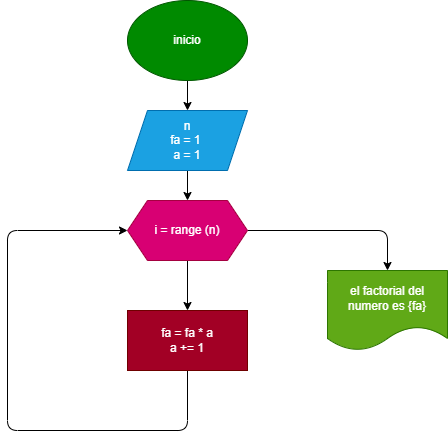

The diagram above was exported from draw.io. Its source (the exported page's mxGraphModel, read from the mxfile embedded in the PNG):
<mxGraphModel dx="576" dy="427" grid="1" gridSize="10" guides="1" tooltips="1" connect="1" arrows="1" fold="1" page="1" pageScale="1" pageWidth="827" pageHeight="1169" math="0" shadow="0">
  <root>
    <mxCell id="0" />
    <mxCell id="1" parent="0" />
    <mxCell id="4" value="" style="edgeStyle=none;html=1;" edge="1" parent="1" source="2" target="3">
      <mxGeometry relative="1" as="geometry" />
    </mxCell>
    <mxCell id="2" value="inicio" style="ellipse;whiteSpace=wrap;html=1;fillColor=#008a00;fontColor=#ffffff;strokeColor=#005700;" vertex="1" parent="1">
      <mxGeometry x="200" y="60" width="120" height="80" as="geometry" />
    </mxCell>
    <mxCell id="6" value="" style="edgeStyle=none;html=1;" edge="1" parent="1" source="3" target="5">
      <mxGeometry relative="1" as="geometry" />
    </mxCell>
    <mxCell id="3" value="n&lt;br&gt;fa = 1&amp;nbsp;&lt;br&gt;a = 1" style="shape=parallelogram;perimeter=parallelogramPerimeter;whiteSpace=wrap;html=1;fixedSize=1;fillColor=#1ba1e2;fontColor=#ffffff;strokeColor=#006EAF;" vertex="1" parent="1">
      <mxGeometry x="200" y="170" width="120" height="60" as="geometry" />
    </mxCell>
    <mxCell id="8" value="" style="edgeStyle=none;html=1;" edge="1" parent="1" source="5" target="7">
      <mxGeometry relative="1" as="geometry" />
    </mxCell>
    <mxCell id="11" value="" style="edgeStyle=none;html=1;exitX=1;exitY=0.5;exitDx=0;exitDy=0;entryX=0.5;entryY=0;entryDx=0;entryDy=0;" edge="1" parent="1" source="5" target="10">
      <mxGeometry relative="1" as="geometry">
        <Array as="points">
          <mxPoint x="460" y="290" />
        </Array>
      </mxGeometry>
    </mxCell>
    <mxCell id="5" value="i = range (n)" style="shape=hexagon;perimeter=hexagonPerimeter2;whiteSpace=wrap;html=1;fixedSize=1;fillColor=#d80073;fontColor=#ffffff;strokeColor=#A50040;" vertex="1" parent="1">
      <mxGeometry x="200" y="260" width="120" height="60" as="geometry" />
    </mxCell>
    <mxCell id="9" style="edgeStyle=none;html=1;entryX=0;entryY=0.5;entryDx=0;entryDy=0;" edge="1" parent="1" source="7" target="5">
      <mxGeometry relative="1" as="geometry">
        <mxPoint x="80" y="290" as="targetPoint" />
        <Array as="points">
          <mxPoint x="260" y="490" />
          <mxPoint x="80" y="490" />
          <mxPoint x="80" y="290" />
        </Array>
      </mxGeometry>
    </mxCell>
    <mxCell id="7" value="fa = fa * a&lt;br&gt;a += 1" style="whiteSpace=wrap;html=1;fillColor=#a20025;fontColor=#ffffff;strokeColor=#6F0000;" vertex="1" parent="1">
      <mxGeometry x="200" y="370" width="120" height="60" as="geometry" />
    </mxCell>
    <mxCell id="10" value="el factorial del numero es {fa}" style="shape=document;whiteSpace=wrap;html=1;boundedLbl=1;fillColor=#60a917;fontColor=#ffffff;strokeColor=#2D7600;" vertex="1" parent="1">
      <mxGeometry x="400" y="330" width="120" height="80" as="geometry" />
    </mxCell>
  </root>
</mxGraphModel>